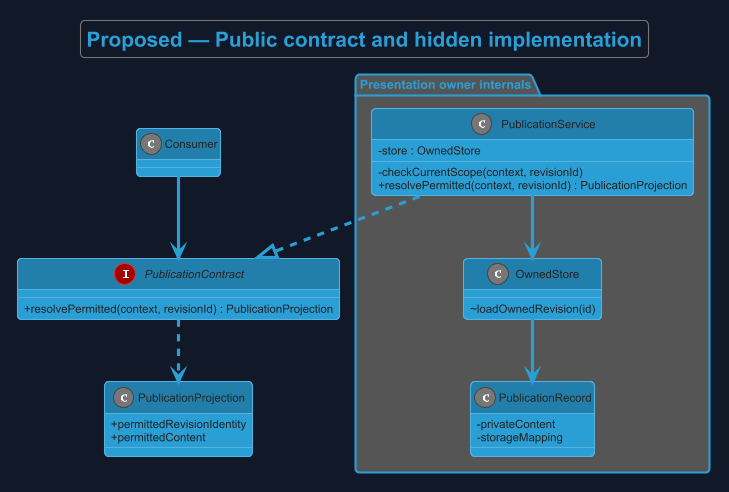

The diagram above was rendered by PlantUML. Its source (embedded in the PNG):
@startuml
!theme cyborg
skinparam backgroundColor #111827
allowmixing
title Proposed — Public contract and hidden implementation
skinparam backgroundColor #111827
skinparam shadowing false
skinparam defaultFontName Arial
skinparam classAttributeIconSize 0

class Consumer
interface PublicationContract {
 +resolvePermitted(context, revisionId) : PublicationProjection
}
package "Presentation owner internals" {
 class PublicationService {
  -store : OwnedStore
  -checkCurrentScope(context, revisionId)
  +resolvePermitted(context, revisionId) : PublicationProjection
 }
 class OwnedStore {
  ~loadOwnedRevision(id)
 }
 class PublicationRecord {
  -privateContent
  -storageMapping
 }
 PublicationService --> OwnedStore
 OwnedStore --> PublicationRecord
}
class PublicationProjection {
 +permittedRevisionIdentity
 +permittedContent
}
Consumer --> PublicationContract
PublicationService ..|> PublicationContract
PublicationContract ..> PublicationProjection

@enduml